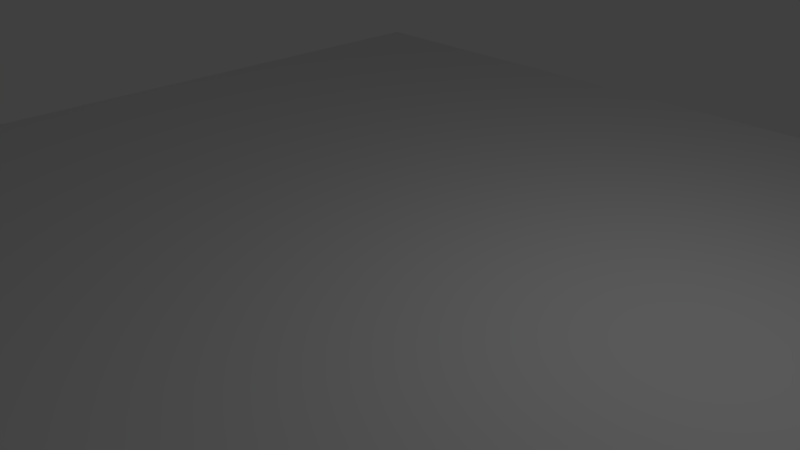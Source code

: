 # Source: floor.blend  (saved by Blender 2.78.0; exported with 4.5.12 LTS)
import bpy
from mathutils import Matrix  # noqa: F401  (used for matrix-valued properties, if any)

bpy.ops.wm.read_factory_settings(use_empty=True)
scene = bpy.context.scene
scene.name = 'Scene'

# ---- collections
col_collection_1 = bpy.data.collections.new('Collection 1'); scene.collection.children.link(col_collection_1)

# ---- materials (node trees are filled in below, after node groups)
mat_material = bpy.data.materials.new('Material')
mat_material.alpha_threshold = 0.0
mat_material.use_transparent_shadow = False
mat_material.roughness = 0.5
mat_material.line_color = (0.0, 0.0, 0.0, 1.0)

# ---- material node trees

# ---- world
world_world = bpy.data.worlds.new('World'); scene.world = world_world
world_world.color = (0.05088, 0.05088, 0.05088)
world_world.use_sun_shadow = False
world_world.sun_shadow_jitter_overblur = 0.0
world_world.cycles.sampling_method = 'MANUAL'

# ---- cameras
cam_camera = bpy.data.cameras.new('Camera')
cam_camera.clip_end = 100.0
cam_camera.lens = 35.0
cam_camera.sensor_width = 32.0
cam_camera.sensor_height = 18.0
cam_camera.ortho_scale = 7.314
cam_camera.dof.focus_distance = 0.0
cam_camera.dof.aperture_fstop = 128.0

# ---- lights
light_lamp = bpy.data.lights.new('Lamp', 'POINT')
light_lamp.transmission_factor = 0.0
light_lamp.cutoff_distance = 30.0
light_lamp.energy = 100.0
light_lamp.shadow_buffer_clip_start = 1.001
light_lamp.shadow_soft_size = 0.1
light_lamp.shadow_maximum_resolution = 0.006
light_lamp.use_absolute_resolution = True

# ---- meshes
me_cube = bpy.data.meshes.new('Cube')
me_cube.from_pydata([(7.838, 7.838, 0.1048), (7.838, -7.838, 0.1048), (-7.838, -7.838, 0.1048), (-7.838, 7.838, 0.1048), (7.838, 7.838, -0.1048), (7.838, -7.838, -0.1048), (-7.838, -7.838, -0.1048), (-7.838, 7.838, -0.1048)], [], [(0, 3, 2, 1), (4, 5, 6, 7), (0, 1, 5, 4), (1, 2, 6, 5), (2, 3, 7, 6), (4, 7, 3, 0)])
_uv = me_cube.uv_layers.new(name='UVMap')
_uv.uv.foreach_set('vector', [0.5046, 0.4957, 0.9998, 0.4957, 0.9998, 0.9909, 0.5046, 0.9909, 0.9998, 0.4954, 0.5046, 0.4954, 0.5046, 0.0001528, 0.9998, 0.0001524, 0.01137, 0.0105, 0.009512, 0.5026, 0.0001524, 0.5126, 0.0001559, 0.0001524, 0.009512, 0.5026, 0.4931, 0.5553, 0.5043, 0.5656, 0.0001524, 0.5126, 0.4931, 0.5553, 0.4949, 0.06321, 0.5043, 0.05315, 0.5043, 0.5656, 0.0001559, 0.0001524, 0.5043, 0.05315, 0.4949, 0.06321, 0.01137, 0.0105])
me_cube.materials.append(mat_material)
me_cube.use_remesh_preserve_volume = False
me_cube.use_remesh_preserve_attributes = False
me_cube.use_mirror_vertex_groups = False
me_cube.update()

# ---- objects
ob_cube = bpy.data.objects.new('Cube', me_cube)
ob_lamp = bpy.data.objects.new('Lamp', light_lamp)
ob_camera = bpy.data.objects.new('Camera', cam_camera)

# ---- transforms, parenting, visibility, modifiers, constraints
ob_cube.location = (0.0, 0.0, 0.0)
ob_cube.lock_rotations_4d = False
ob_cube.empty_display_type = 'ARROWS'
ob_cube.lineart.crease_threshold = 0.0
ob_lamp.location = (4.076, 1.005, 5.904)
ob_lamp.rotation_euler = (0.6503, 0.05522, 1.866)
ob_lamp.lock_rotations_4d = False
ob_lamp.empty_display_type = 'ARROWS'
ob_lamp.color = (0.0, 0.0, 0.0, 0.0)
ob_lamp.lineart.crease_threshold = 0.0
ob_camera.location = (7.481, -6.508, 5.344)
ob_camera.rotation_euler = (1.109, 0.0, 0.8149)
ob_camera.lock_rotations_4d = False
ob_camera.empty_display_type = 'ARROWS'
ob_camera.color = (0.0, 0.0, 0.0, 0.0)
ob_camera.display_type = 'WIRE'
ob_camera.lineart.crease_threshold = 0.0

# ---- collection membership
col_collection_1.objects.link(ob_cube)
col_collection_1.objects.link(ob_lamp)
col_collection_1.objects.link(ob_camera)

# ---- scene / render settings (as saved in the file)
scene.camera = ob_camera
scene.frame_start = 1; scene.frame_end = 250; scene.frame_set(1)
scene.render.engine = 'BLENDER_EEVEE_NEXT'
scene.render.resolution_percentage = 50
scene.render.dither_intensity = 0.0
scene.cycles.use_denoising = False
scene.cycles.samples = 128
scene.cycles.sampling_pattern = 'TABULATED_SOBOL'
scene.cycles.light_sampling_threshold = 0.0
scene.cycles.use_adaptive_sampling = False
scene.cycles.use_light_tree = False
scene.cycles.blur_glossy = 0.0
scene.cycles.sample_clamp_indirect = 0.0
scene.view_settings.view_transform = 'Standard'
bpy.context.view_layer.update()
